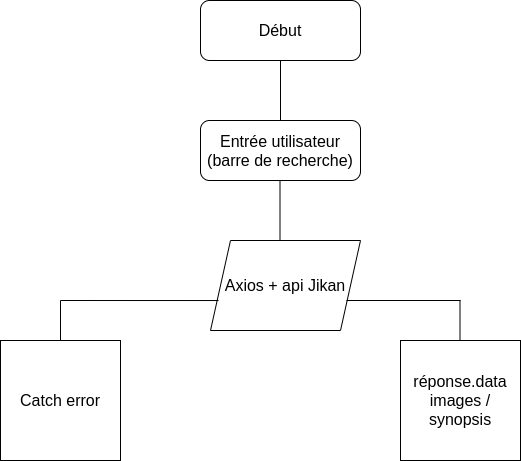

The diagram above was exported from draw.io. Its source (the exported page's mxGraphModel, read from the mxfile embedded in the PNG):
<mxGraphModel dx="1350" dy="774" grid="1" gridSize="10" guides="1" tooltips="1" connect="1" arrows="1" fold="1" page="1" pageScale="1" pageWidth="827" pageHeight="1169" math="0" shadow="0">
  <root>
    <mxCell id="WIyWlLk6GJQsqaUBKTNV-0" />
    <mxCell id="WIyWlLk6GJQsqaUBKTNV-1" parent="WIyWlLk6GJQsqaUBKTNV-0" />
    <mxCell id="WIyWlLk6GJQsqaUBKTNV-3" value="&lt;font style=&quot;font-size: 16px&quot;&gt;Début&lt;/font&gt;" style="rounded=1;whiteSpace=wrap;html=1;fontSize=12;glass=0;strokeWidth=1;shadow=0;" parent="WIyWlLk6GJQsqaUBKTNV-1" vertex="1">
      <mxGeometry x="320" y="60" width="160" height="60" as="geometry" />
    </mxCell>
    <mxCell id="aVK1j1t8x1LkBeqT8fHq-1" value="&lt;font style=&quot;font-size: 16px&quot;&gt;Entrée utilisateur (barre de recherche)&lt;/font&gt;" style="rounded=1;whiteSpace=wrap;html=1;" vertex="1" parent="WIyWlLk6GJQsqaUBKTNV-1">
      <mxGeometry x="320" y="180" width="160" height="60" as="geometry" />
    </mxCell>
    <mxCell id="aVK1j1t8x1LkBeqT8fHq-2" value="&lt;font style=&quot;font-size: 16px&quot;&gt;Axios + api Jikan&lt;/font&gt;" style="shape=parallelogram;perimeter=parallelogramPerimeter;whiteSpace=wrap;html=1;fixedSize=1;" vertex="1" parent="WIyWlLk6GJQsqaUBKTNV-1">
      <mxGeometry x="330" y="300" width="150" height="90" as="geometry" />
    </mxCell>
    <mxCell id="aVK1j1t8x1LkBeqT8fHq-3" value="&lt;font style=&quot;font-size: 16px&quot;&gt;Catch error&lt;/font&gt;" style="whiteSpace=wrap;html=1;aspect=fixed;" vertex="1" parent="WIyWlLk6GJQsqaUBKTNV-1">
      <mxGeometry x="120" y="400" width="120" height="120" as="geometry" />
    </mxCell>
    <mxCell id="aVK1j1t8x1LkBeqT8fHq-4" value="&lt;font style=&quot;font-size: 16px&quot;&gt;réponse.data&lt;br&gt;images / synopsis&lt;/font&gt;" style="whiteSpace=wrap;html=1;aspect=fixed;" vertex="1" parent="WIyWlLk6GJQsqaUBKTNV-1">
      <mxGeometry x="520" y="400" width="120" height="120" as="geometry" />
    </mxCell>
    <mxCell id="aVK1j1t8x1LkBeqT8fHq-6" value="" style="endArrow=none;html=1;entryX=0.053;entryY=0.667;entryDx=0;entryDy=0;entryPerimeter=0;" edge="1" parent="WIyWlLk6GJQsqaUBKTNV-1" target="aVK1j1t8x1LkBeqT8fHq-2">
      <mxGeometry width="50" height="50" relative="1" as="geometry">
        <mxPoint x="180" y="360" as="sourcePoint" />
        <mxPoint x="270" y="310" as="targetPoint" />
      </mxGeometry>
    </mxCell>
    <mxCell id="aVK1j1t8x1LkBeqT8fHq-7" value="" style="endArrow=none;html=1;exitX=0.5;exitY=0;exitDx=0;exitDy=0;" edge="1" parent="WIyWlLk6GJQsqaUBKTNV-1" source="aVK1j1t8x1LkBeqT8fHq-3">
      <mxGeometry width="50" height="50" relative="1" as="geometry">
        <mxPoint x="180" y="390" as="sourcePoint" />
        <mxPoint x="180" y="360" as="targetPoint" />
      </mxGeometry>
    </mxCell>
    <mxCell id="aVK1j1t8x1LkBeqT8fHq-8" value="" style="endArrow=none;html=1;" edge="1" parent="WIyWlLk6GJQsqaUBKTNV-1">
      <mxGeometry width="50" height="50" relative="1" as="geometry">
        <mxPoint x="466" y="360" as="sourcePoint" />
        <mxPoint x="580" y="360" as="targetPoint" />
      </mxGeometry>
    </mxCell>
    <mxCell id="aVK1j1t8x1LkBeqT8fHq-12" value="" style="endArrow=none;html=1;exitX=0.5;exitY=0;exitDx=0;exitDy=0;" edge="1" parent="WIyWlLk6GJQsqaUBKTNV-1">
      <mxGeometry width="50" height="50" relative="1" as="geometry">
        <mxPoint x="579.5" y="400" as="sourcePoint" />
        <mxPoint x="579.5" y="360" as="targetPoint" />
      </mxGeometry>
    </mxCell>
    <mxCell id="aVK1j1t8x1LkBeqT8fHq-13" value="" style="endArrow=none;html=1;exitX=0.5;exitY=0;exitDx=0;exitDy=0;" edge="1" parent="WIyWlLk6GJQsqaUBKTNV-1" source="aVK1j1t8x1LkBeqT8fHq-1">
      <mxGeometry width="50" height="50" relative="1" as="geometry">
        <mxPoint x="350" y="170" as="sourcePoint" />
        <mxPoint x="400" y="120" as="targetPoint" />
      </mxGeometry>
    </mxCell>
    <mxCell id="aVK1j1t8x1LkBeqT8fHq-14" value="" style="endArrow=none;html=1;" edge="1" parent="WIyWlLk6GJQsqaUBKTNV-1">
      <mxGeometry width="50" height="50" relative="1" as="geometry">
        <mxPoint x="399.5" y="300" as="sourcePoint" />
        <mxPoint x="399.5" y="240" as="targetPoint" />
      </mxGeometry>
    </mxCell>
  </root>
</mxGraphModel>